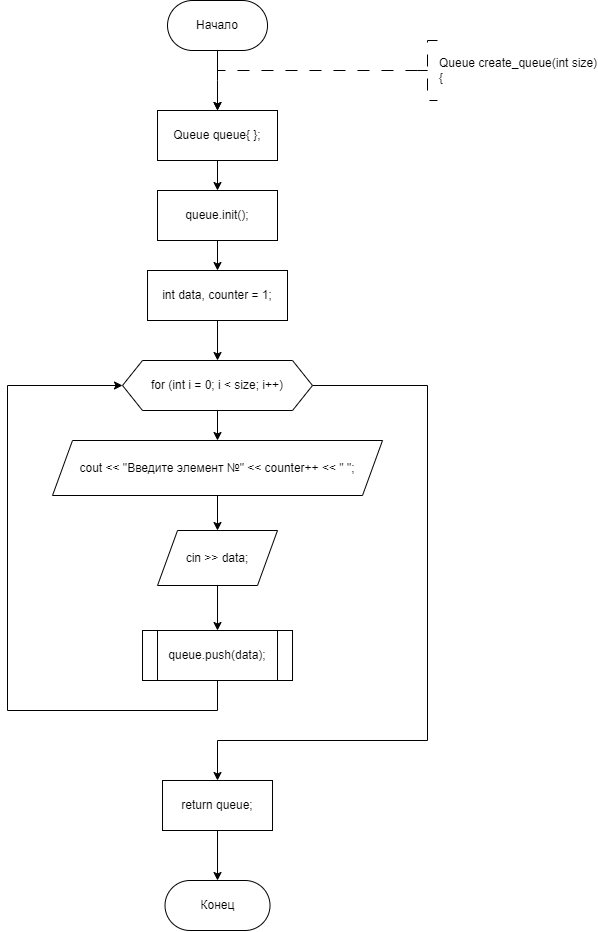

The diagram above was exported from draw.io. Its source (the exported page's mxGraphModel, read from the mxfile embedded in the PNG):
<mxGraphModel dx="841" dy="558" grid="1" gridSize="10" guides="1" tooltips="1" connect="1" arrows="1" fold="1" page="1" pageScale="1" pageWidth="827" pageHeight="1169" math="0" shadow="0">
  <root>
    <mxCell id="WIyWlLk6GJQsqaUBKTNV-0" />
    <mxCell id="WIyWlLk6GJQsqaUBKTNV-1" parent="WIyWlLk6GJQsqaUBKTNV-0" />
    <mxCell id="dYgHVHrbeeza2v35h9Vv-0" style="edgeStyle=orthogonalEdgeStyle;rounded=0;orthogonalLoop=1;jettySize=auto;html=1;exitX=0.5;exitY=1;exitDx=0;exitDy=0;entryX=0.5;entryY=0;entryDx=0;entryDy=0;" edge="1" parent="WIyWlLk6GJQsqaUBKTNV-1" source="dYgHVHrbeeza2v35h9Vv-1">
      <mxGeometry relative="1" as="geometry">
        <mxPoint x="360.01" y="310" as="targetPoint" />
      </mxGeometry>
    </mxCell>
    <mxCell id="dYgHVHrbeeza2v35h9Vv-1" value="Начало" style="rounded=1;whiteSpace=wrap;html=1;arcSize=50;" vertex="1" parent="WIyWlLk6GJQsqaUBKTNV-1">
      <mxGeometry x="310.01" y="200" width="100" height="50" as="geometry" />
    </mxCell>
    <mxCell id="dYgHVHrbeeza2v35h9Vv-2" value="" style="edgeStyle=orthogonalEdgeStyle;rounded=0;orthogonalLoop=1;jettySize=auto;html=1;strokeWidth=1;dashed=1;dashPattern=12 12;exitX=0;exitY=0.5;exitDx=0;exitDy=0;exitPerimeter=0;entryX=0.5;entryY=0;entryDx=0;entryDy=0;" edge="1" parent="WIyWlLk6GJQsqaUBKTNV-1" source="dYgHVHrbeeza2v35h9Vv-3">
      <mxGeometry relative="1" as="geometry">
        <Array as="points">
          <mxPoint x="360" y="270" />
        </Array>
        <mxPoint x="360" y="310" as="targetPoint" />
        <mxPoint x="550" y="270" as="sourcePoint" />
      </mxGeometry>
    </mxCell>
    <mxCell id="dYgHVHrbeeza2v35h9Vv-3" value="&lt;div&gt;Queue create_queue(int size)&lt;/div&gt;&lt;div&gt;{&lt;/div&gt;" style="strokeWidth=1;html=1;shape=mxgraph.flowchart.annotation_2;align=left;labelPosition=right;pointerEvents=1;dashed=1;dashPattern=12 12;" vertex="1" parent="WIyWlLk6GJQsqaUBKTNV-1">
      <mxGeometry x="560" y="240" width="20" height="60" as="geometry" />
    </mxCell>
    <mxCell id="dYgHVHrbeeza2v35h9Vv-4" value="Конец" style="rounded=1;whiteSpace=wrap;html=1;arcSize=50;" vertex="1" parent="WIyWlLk6GJQsqaUBKTNV-1">
      <mxGeometry x="307.51" y="1080" width="105" height="50" as="geometry" />
    </mxCell>
    <mxCell id="dYgHVHrbeeza2v35h9Vv-103" value="" style="edgeStyle=orthogonalEdgeStyle;rounded=0;orthogonalLoop=1;jettySize=auto;html=1;" edge="1" parent="WIyWlLk6GJQsqaUBKTNV-1" source="dYgHVHrbeeza2v35h9Vv-100" target="dYgHVHrbeeza2v35h9Vv-102">
      <mxGeometry relative="1" as="geometry" />
    </mxCell>
    <mxCell id="dYgHVHrbeeza2v35h9Vv-100" value="Queue queue{ };" style="whiteSpace=wrap;html=1;" vertex="1" parent="WIyWlLk6GJQsqaUBKTNV-1">
      <mxGeometry x="300.02" y="310" width="119.98" height="50" as="geometry" />
    </mxCell>
    <mxCell id="dYgHVHrbeeza2v35h9Vv-105" value="" style="edgeStyle=orthogonalEdgeStyle;rounded=0;orthogonalLoop=1;jettySize=auto;html=1;" edge="1" parent="WIyWlLk6GJQsqaUBKTNV-1" source="dYgHVHrbeeza2v35h9Vv-102" target="dYgHVHrbeeza2v35h9Vv-104">
      <mxGeometry relative="1" as="geometry" />
    </mxCell>
    <mxCell id="dYgHVHrbeeza2v35h9Vv-102" value="queue.init();" style="whiteSpace=wrap;html=1;" vertex="1" parent="WIyWlLk6GJQsqaUBKTNV-1">
      <mxGeometry x="300.02" y="390" width="119.98" height="50" as="geometry" />
    </mxCell>
    <mxCell id="dYgHVHrbeeza2v35h9Vv-109" value="" style="edgeStyle=orthogonalEdgeStyle;rounded=0;orthogonalLoop=1;jettySize=auto;html=1;" edge="1" parent="WIyWlLk6GJQsqaUBKTNV-1" source="dYgHVHrbeeza2v35h9Vv-104" target="dYgHVHrbeeza2v35h9Vv-108">
      <mxGeometry relative="1" as="geometry" />
    </mxCell>
    <mxCell id="dYgHVHrbeeza2v35h9Vv-104" value="int data, counter = 1;" style="whiteSpace=wrap;html=1;" vertex="1" parent="WIyWlLk6GJQsqaUBKTNV-1">
      <mxGeometry x="290.02" y="470" width="139.98" height="50" as="geometry" />
    </mxCell>
    <mxCell id="dYgHVHrbeeza2v35h9Vv-111" value="" style="edgeStyle=orthogonalEdgeStyle;rounded=0;orthogonalLoop=1;jettySize=auto;html=1;" edge="1" parent="WIyWlLk6GJQsqaUBKTNV-1" source="dYgHVHrbeeza2v35h9Vv-108" target="dYgHVHrbeeza2v35h9Vv-110">
      <mxGeometry relative="1" as="geometry" />
    </mxCell>
    <mxCell id="dYgHVHrbeeza2v35h9Vv-118" style="edgeStyle=orthogonalEdgeStyle;rounded=0;orthogonalLoop=1;jettySize=auto;html=1;exitX=1;exitY=0.5;exitDx=0;exitDy=0;entryX=0.5;entryY=0;entryDx=0;entryDy=0;" edge="1" parent="WIyWlLk6GJQsqaUBKTNV-1" source="dYgHVHrbeeza2v35h9Vv-108" target="dYgHVHrbeeza2v35h9Vv-117">
      <mxGeometry relative="1" as="geometry">
        <Array as="points">
          <mxPoint x="570" y="585" />
          <mxPoint x="570" y="940" />
          <mxPoint x="360" y="940" />
        </Array>
      </mxGeometry>
    </mxCell>
    <mxCell id="dYgHVHrbeeza2v35h9Vv-108" value="for (int i = 0; i &amp;lt; size; i++)" style="shape=hexagon;perimeter=hexagonPerimeter2;whiteSpace=wrap;html=1;fixedSize=1;" vertex="1" parent="WIyWlLk6GJQsqaUBKTNV-1">
      <mxGeometry x="265.01" y="560" width="190" height="50" as="geometry" />
    </mxCell>
    <mxCell id="dYgHVHrbeeza2v35h9Vv-113" value="" style="edgeStyle=orthogonalEdgeStyle;rounded=0;orthogonalLoop=1;jettySize=auto;html=1;" edge="1" parent="WIyWlLk6GJQsqaUBKTNV-1" source="dYgHVHrbeeza2v35h9Vv-110" target="dYgHVHrbeeza2v35h9Vv-112">
      <mxGeometry relative="1" as="geometry" />
    </mxCell>
    <mxCell id="dYgHVHrbeeza2v35h9Vv-110" value="cout &lt;&lt; &quot;Введите элемент №&quot; &lt;&lt; counter++ &lt;&lt; &quot; &quot;;" style="shape=parallelogram;perimeter=parallelogramPerimeter;whiteSpace=wrap;html=1;fixedSize=1;" vertex="1" parent="WIyWlLk6GJQsqaUBKTNV-1">
      <mxGeometry x="195.01999999999998" y="640" width="329.99" height="55" as="geometry" />
    </mxCell>
    <mxCell id="dYgHVHrbeeza2v35h9Vv-115" value="" style="edgeStyle=orthogonalEdgeStyle;rounded=0;orthogonalLoop=1;jettySize=auto;html=1;" edge="1" parent="WIyWlLk6GJQsqaUBKTNV-1" source="dYgHVHrbeeza2v35h9Vv-112" target="dYgHVHrbeeza2v35h9Vv-114">
      <mxGeometry relative="1" as="geometry" />
    </mxCell>
    <mxCell id="dYgHVHrbeeza2v35h9Vv-112" value="cin &gt;&gt; data;" style="shape=parallelogram;perimeter=parallelogramPerimeter;whiteSpace=wrap;html=1;fixedSize=1;" vertex="1" parent="WIyWlLk6GJQsqaUBKTNV-1">
      <mxGeometry x="300.03" y="730" width="119.97" height="55" as="geometry" />
    </mxCell>
    <mxCell id="dYgHVHrbeeza2v35h9Vv-116" style="edgeStyle=orthogonalEdgeStyle;rounded=0;orthogonalLoop=1;jettySize=auto;html=1;exitX=0.5;exitY=1;exitDx=0;exitDy=0;entryX=0;entryY=0.5;entryDx=0;entryDy=0;" edge="1" parent="WIyWlLk6GJQsqaUBKTNV-1" source="dYgHVHrbeeza2v35h9Vv-114" target="dYgHVHrbeeza2v35h9Vv-108">
      <mxGeometry relative="1" as="geometry">
        <Array as="points">
          <mxPoint x="360" y="910" />
          <mxPoint x="150" y="910" />
          <mxPoint x="150" y="585" />
        </Array>
      </mxGeometry>
    </mxCell>
    <mxCell id="dYgHVHrbeeza2v35h9Vv-114" value="queue.push(data);" style="shape=process;whiteSpace=wrap;html=1;backgroundOutline=1;" vertex="1" parent="WIyWlLk6GJQsqaUBKTNV-1">
      <mxGeometry x="285.01" y="830" width="150" height="50" as="geometry" />
    </mxCell>
    <mxCell id="dYgHVHrbeeza2v35h9Vv-119" value="" style="edgeStyle=orthogonalEdgeStyle;rounded=0;orthogonalLoop=1;jettySize=auto;html=1;" edge="1" parent="WIyWlLk6GJQsqaUBKTNV-1" source="dYgHVHrbeeza2v35h9Vv-117" target="dYgHVHrbeeza2v35h9Vv-4">
      <mxGeometry relative="1" as="geometry" />
    </mxCell>
    <mxCell id="dYgHVHrbeeza2v35h9Vv-117" value="return queue;" style="whiteSpace=wrap;html=1;" vertex="1" parent="WIyWlLk6GJQsqaUBKTNV-1">
      <mxGeometry x="305.01" y="980" width="110" height="50" as="geometry" />
    </mxCell>
  </root>
</mxGraphModel>